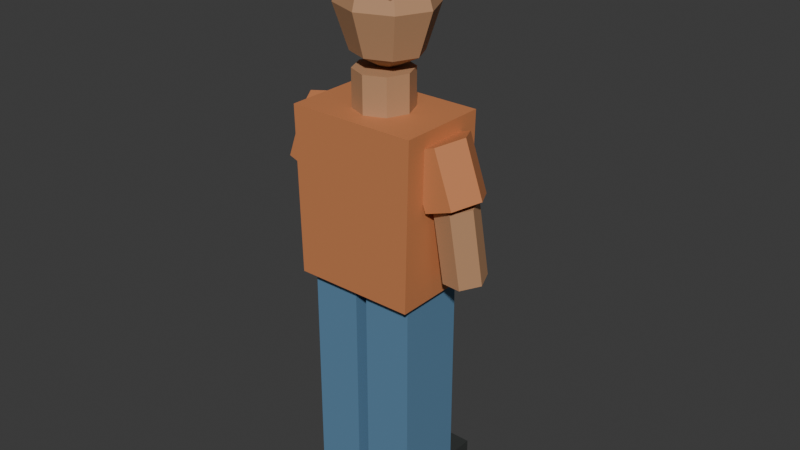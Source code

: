 # Source: pedestrian_01.blend  (saved by Blender 5.2.45; exported with 4.5.12 LTS)
import bpy
from mathutils import Matrix  # noqa: F401  (used for matrix-valued properties, if any)

bpy.ops.wm.read_factory_settings(use_empty=True)
scene = bpy.context.scene
scene.name = 'Scene'

# ---- collections
col_collection = bpy.data.collections.new('Collection'); scene.collection.children.link(col_collection)

# ---- materials (node trees are filled in below, after node groups)
mat_traffic_rubber = bpy.data.materials.new('traffic_rubber')
mat_traffic_rubber.diffuse_color = (0.035, 0.039, 0.037, 1.0)
mat_traffic_blue = bpy.data.materials.new('traffic_blue')
mat_traffic_blue.diffuse_color = (0.11, 0.24, 0.38, 1.0)
mat_traffic_copper = bpy.data.materials.new('traffic_copper')
mat_traffic_copper.diffuse_color = (0.6, 0.22, 0.085, 1.0)
mat_traffic_skin1 = bpy.data.materials.new('traffic_skin1')
mat_traffic_skin1.diffuse_color = (0.5, 0.27, 0.14, 1.0)

# ---- material node trees
mat_traffic_rubber.use_nodes = True; mat_traffic_rubber.node_tree.nodes.clear()
_N = mat_traffic_rubber.node_tree.nodes; _L = mat_traffic_rubber.node_tree.links
n0 = _N.new('ShaderNodeBsdfPrincipled'); n0.name = 'Principled BSDF'; n0.location = (-200, 100)
n0.inputs[0].default_value = (0.035, 0.039, 0.037, 1.0)
n0.inputs[2].default_value = 0.62
n0.inputs[10].default_value = 0.005
n1 = _N.new('ShaderNodeOutputMaterial'); n1.name = 'Material Output'; n1.location = (200, 100)
_L.new(n0.outputs[0], n1.inputs[0])
n1.is_active_output = True
mat_traffic_blue.use_nodes = True; mat_traffic_blue.node_tree.nodes.clear()
_N = mat_traffic_blue.node_tree.nodes; _L = mat_traffic_blue.node_tree.links
n0 = _N.new('ShaderNodeBsdfPrincipled'); n0.name = 'Principled BSDF'; n0.location = (-200, 100)
n0.inputs[0].default_value = (0.11, 0.24, 0.38, 1.0)
n0.inputs[2].default_value = 0.62
n0.inputs[10].default_value = 0.005
n1 = _N.new('ShaderNodeOutputMaterial'); n1.name = 'Material Output'; n1.location = (200, 100)
_L.new(n0.outputs[0], n1.inputs[0])
n1.is_active_output = True
mat_traffic_copper.use_nodes = True; mat_traffic_copper.node_tree.nodes.clear()
_N = mat_traffic_copper.node_tree.nodes; _L = mat_traffic_copper.node_tree.links
n0 = _N.new('ShaderNodeBsdfPrincipled'); n0.name = 'Principled BSDF'; n0.location = (-200, 100)
n0.inputs[0].default_value = (0.6, 0.22, 0.085, 1.0)
n0.inputs[2].default_value = 0.62
n0.inputs[10].default_value = 0.005
n1 = _N.new('ShaderNodeOutputMaterial'); n1.name = 'Material Output'; n1.location = (200, 100)
_L.new(n0.outputs[0], n1.inputs[0])
n1.is_active_output = True
mat_traffic_skin1.use_nodes = True; mat_traffic_skin1.node_tree.nodes.clear()
_N = mat_traffic_skin1.node_tree.nodes; _L = mat_traffic_skin1.node_tree.links
n0 = _N.new('ShaderNodeBsdfPrincipled'); n0.name = 'Principled BSDF'; n0.location = (-200, 100)
n0.inputs[0].default_value = (0.5, 0.27, 0.14, 1.0)
n0.inputs[2].default_value = 0.62
n0.inputs[10].default_value = 0.005
n1 = _N.new('ShaderNodeOutputMaterial'); n1.name = 'Material Output'; n1.location = (200, 100)
_L.new(n0.outputs[0], n1.inputs[0])
n1.is_active_output = True

# ---- world
world_world = bpy.data.worlds.new('World'); scene.world = world_world
world_world.use_nodes = True; world_world.node_tree.nodes.clear()
_N = world_world.node_tree.nodes; _L = world_world.node_tree.links
n0 = _N.new('ShaderNodeOutputWorld'); n0.name = 'World Output'; n0.location = (200, 100)
n1 = _N.new('ShaderNodeBackground'); n1.name = 'Background'; n1.location = (-200, 100)
n1.inputs[0].default_value = (0.05088, 0.05088, 0.05088, 1.0)
_L.new(n1.outputs[0], n0.inputs[0])
n0.is_active_output = True
world_world.color = (0.05088, 0.05088, 0.05088)
world_world.sun_shadow_jitter_overblur = 0.0

# ---- meshes
me_cube = bpy.data.meshes.new('Cube')
me_cube.from_pydata([(-0.07605, -0.155, -0.065), (-0.07605, -0.155, 0.065), (-0.07605, 0.155, -0.065), (-0.07605, 0.155, 0.065), (0.07605, -0.155, -0.065), (0.07605, -0.155, 0.065), (0.07605, 0.155, -0.065), (0.07605, 0.155, 0.065)], [], [(0, 1, 3, 2), (2, 3, 7, 6), (6, 7, 5, 4), (4, 5, 1, 0), (2, 6, 4, 0), (7, 3, 1, 5)])
_uv = me_cube.uv_layers.new(name='UVMap')
_uv.uv.foreach_set('vector', [0.375, 0.0, 0.625, 0.0, 0.625, 0.25, 0.375, 0.25, 0.375, 0.25, 0.625, 0.25, 0.625, 0.5, 0.375, 0.5, 0.375, 0.5, 0.625, 0.5, 0.625, 0.75, 0.375, 0.75, 0.375, 0.75, 0.625, 0.75, 0.625, 1.0, 0.375, 1.0, 0.125, 0.5, 0.375, 0.5, 0.375, 0.75, 0.125, 0.75, 0.625, 0.5, 0.875, 0.5, 0.875, 0.75, 0.625, 0.75])
me_cube.materials.append(mat_traffic_rubber)
me_cube.update()
me_cube_001 = bpy.data.meshes.new('Cube.001')
me_cube_001.from_pydata([(-0.078, -0.11, -0.3594), (-0.078, -0.11, 0.3594), (-0.078, 0.11, -0.3594), (-0.078, 0.11, 0.3594), (0.078, -0.11, -0.3594), (0.078, -0.11, 0.3594), (0.078, 0.11, -0.3594), (0.078, 0.11, 0.3594)], [], [(0, 1, 3, 2), (2, 3, 7, 6), (6, 7, 5, 4), (4, 5, 1, 0), (2, 6, 4, 0), (7, 3, 1, 5)])
_uv = me_cube_001.uv_layers.new(name='UVMap')
_uv.uv.foreach_set('vector', [0.375, 0.0, 0.625, 0.0, 0.625, 0.25, 0.375, 0.25, 0.375, 0.25, 0.625, 0.25, 0.625, 0.5, 0.375, 0.5, 0.375, 0.5, 0.625, 0.5, 0.625, 0.75, 0.375, 0.75, 0.375, 0.75, 0.625, 0.75, 0.625, 1.0, 0.375, 1.0, 0.125, 0.5, 0.375, 0.5, 0.375, 0.75, 0.125, 0.75, 0.625, 0.5, 0.875, 0.5, 0.875, 0.75, 0.625, 0.75])
me_cube_001.materials.append(mat_traffic_blue)
me_cube_001.update()
me_cube_002 = bpy.data.meshes.new('Cube.002')
me_cube_002.from_pydata([(-0.07605, -0.155, -0.065), (-0.07605, -0.155, 0.065), (-0.07605, 0.155, -0.065), (-0.07605, 0.155, 0.065), (0.07605, -0.155, -0.065), (0.07605, -0.155, 0.065), (0.07605, 0.155, -0.065), (0.07605, 0.155, 0.065)], [], [(0, 1, 3, 2), (2, 3, 7, 6), (6, 7, 5, 4), (4, 5, 1, 0), (2, 6, 4, 0), (7, 3, 1, 5)])
_uv = me_cube_002.uv_layers.new(name='UVMap')
_uv.uv.foreach_set('vector', [0.375, 0.0, 0.625, 0.0, 0.625, 0.25, 0.375, 0.25, 0.375, 0.25, 0.625, 0.25, 0.625, 0.5, 0.375, 0.5, 0.375, 0.5, 0.625, 0.5, 0.625, 0.75, 0.375, 0.75, 0.375, 0.75, 0.625, 0.75, 0.625, 1.0, 0.375, 1.0, 0.125, 0.5, 0.375, 0.5, 0.375, 0.75, 0.125, 0.75, 0.625, 0.5, 0.875, 0.5, 0.875, 0.75, 0.625, 0.75])
me_cube_002.materials.append(mat_traffic_rubber)
me_cube_002.update()
me_cube_003 = bpy.data.meshes.new('Cube.003')
me_cube_003.from_pydata([(-0.078, -0.11, -0.3594), (-0.078, -0.11, 0.3594), (-0.078, 0.11, -0.3594), (-0.078, 0.11, 0.3594), (0.078, -0.11, -0.3594), (0.078, -0.11, 0.3594), (0.078, 0.11, -0.3594), (0.078, 0.11, 0.3594)], [], [(0, 1, 3, 2), (2, 3, 7, 6), (6, 7, 5, 4), (4, 5, 1, 0), (2, 6, 4, 0), (7, 3, 1, 5)])
_uv = me_cube_003.uv_layers.new(name='UVMap')
_uv.uv.foreach_set('vector', [0.375, 0.0, 0.625, 0.0, 0.625, 0.25, 0.375, 0.25, 0.375, 0.25, 0.625, 0.25, 0.625, 0.5, 0.375, 0.5, 0.375, 0.5, 0.625, 0.5, 0.625, 0.75, 0.375, 0.75, 0.375, 0.75, 0.625, 0.75, 0.625, 1.0, 0.375, 1.0, 0.125, 0.5, 0.375, 0.5, 0.375, 0.75, 0.125, 0.75, 0.625, 0.5, 0.875, 0.5, 0.875, 0.75, 0.625, 0.75])
me_cube_003.materials.append(mat_traffic_blue)
me_cube_003.update()
me_shirt = bpy.data.meshes.new('Shirt')
me_shirt.from_pydata([(-0.195, -0.145, 0.7888), (0.195, -0.145, 0.7888), (0.2067, -0.145, 1.317), (-0.2067, -0.145, 1.317), (-0.195, 0.145, 0.7888), (0.195, 0.145, 0.7888), (0.2067, 0.145, 1.317), (-0.2067, 0.145, 1.317)], [], [(3, 2, 1, 0), (0, 1, 5, 4), (1, 2, 6, 5), (2, 3, 7, 6), (3, 0, 4, 7), (4, 5, 6, 7)])
me_shirt.materials.append(mat_traffic_copper)
me_shirt.update()
me_cylinder = bpy.data.meshes.new('Cylinder')
me_cylinder.from_pydata([(0.0, 0.09, -0.075), (0.0, 0.09, 0.075), (0.06364, 0.06364, -0.075), (0.06364, 0.06364, 0.075), (0.09, 0.0, -0.075), (0.09, 0.0, 0.075), (0.06364, -0.06364, -0.075), (0.06364, -0.06364, 0.075), (0.0, -0.09, -0.075), (0.0, -0.09, 0.075), (-0.06364, -0.06364, -0.075), (-0.06364, -0.06364, 0.075), (-0.09, 0.0, -0.075), (-0.09, 0.0, 0.075), (-0.06364, 0.06364, -0.075), (-0.06364, 0.06364, 0.075)], [], [(0, 1, 3, 2), (2, 3, 5, 4), (4, 5, 7, 6), (6, 7, 9, 8), (8, 9, 11, 10), (10, 11, 13, 12), (3, 1, 15, 13, 11, 9, 7, 5), (12, 13, 15, 14), (14, 15, 1, 0), (0, 2, 4, 6, 8, 10, 12, 14)])
_uv = me_cylinder.uv_layers.new(name='UVMap')
_uv.uv.foreach_set('vector', [1.0, 0.5, 1.0, 1.0, 0.875, 1.0, 0.875, 0.5, 0.875, 0.5, 0.875, 1.0, 0.75, 1.0, 0.75, 0.5, 0.75, 0.5, 0.75, 1.0, 0.625, 1.0, 0.625, 0.5, 0.625, 0.5, 0.625, 1.0, 0.5, 1.0, 0.5, 0.5, 0.5, 0.5, 0.5, 1.0, 0.375, 1.0, 0.375, 0.5, 0.375, 0.5, 0.375, 1.0, 0.25, 1.0, 0.25, 0.5, 0.4197, 0.4197, 0.25, 0.49, 0.08029, 0.4197, 0.01, 0.25, 0.08029, 0.08029, 0.25, 0.01, 0.4197, 0.08029, 0.49, 0.25, 0.25, 0.5, 0.25, 1.0, 0.125, 1.0, 0.125, 0.5, 0.125, 0.5, 0.125, 1.0, 0.0, 1.0, 0.0, 0.5, 0.75, 0.49, 0.9197, 0.4197, 0.99, 0.25, 0.9197, 0.08029, 0.75, 0.01, 0.5803, 0.08029, 0.51, 0.25, 0.5803, 0.4197])
me_cylinder.materials.append(mat_traffic_skin1)
me_cylinder.update()
me_sphere = bpy.data.meshes.new('Sphere')
me_sphere.from_pydata([(0.0, 0.0, 0.19), (0.0, 0.09899, 0.1344), (0.0, 0.14, 0.0), (0.0, 0.09899, -0.1344), (0.0, 0.0, -0.19), (0.0775, 0.07, 0.1344), (0.1096, 0.09899, 0.0), (0.0775, 0.07, -0.1344), (0.1096, 0.0, 0.1344), (0.155, 0.0, 0.0), (0.1096, 0.0, -0.1344), (0.0775, -0.07, 0.1344), (0.1096, -0.09899, 0.0), (0.0775, -0.07, -0.1344), (0.0, -0.09899, 0.1344), (0.0, -0.14, 0.0), (0.0, -0.09899, -0.1344), (-0.0775, -0.07, 0.1344), (-0.1096, -0.09899, 0.0), (-0.0775, -0.07, -0.1344), (-0.1096, 0.0, 0.1344), (-0.155, 0.0, 0.0), (-0.1096, 0.0, -0.1344), (-0.0775, 0.07, 0.1344), (-0.1096, 0.09899, 0.0), (-0.0775, 0.07, -0.1344)], [], [(3, 2, 6, 7), (1, 0, 5), (4, 3, 7), (2, 1, 5, 6), (5, 0, 8), (4, 7, 10), (6, 5, 8, 9), (7, 6, 9, 10), (10, 9, 12, 13), (8, 0, 11), (4, 10, 13), (9, 8, 11, 12), (13, 12, 15, 16), (11, 0, 14), (4, 13, 16), (12, 11, 14, 15), (16, 15, 18, 19), (14, 0, 17), (4, 16, 19), (15, 14, 17, 18), (19, 18, 21, 22), (17, 0, 20), (4, 19, 22), (18, 17, 20, 21), (22, 21, 24, 25), (20, 0, 23), (4, 22, 25), (21, 20, 23, 24), (24, 23, 1, 2), (25, 24, 2, 3), (23, 0, 1), (4, 25, 3)])
_uv = me_sphere.uv_layers.new(name='UVMap')
_uv.uv.foreach_set('vector', [0.75, 0.25, 0.75, 0.5, 0.625, 0.5, 0.625, 0.25, 0.75, 0.75, 0.6875, 1.0, 0.625, 0.75, 0.6875, 5.96e-08, 0.75, 0.25, 0.625, 0.25, 0.75, 0.5, 0.75, 0.75, 0.625, 0.75, 0.625, 0.5, 0.625, 0.75, 0.5625, 1.0, 0.5, 0.75, 0.5625, 5.96e-08, 0.625, 0.25, 0.5, 0.25, 0.625, 0.5, 0.625, 0.75, 0.5, 0.75, 0.5, 0.5, 0.625, 0.25, 0.625, 0.5, 0.5, 0.5, 0.5, 0.25, 0.5, 0.25, 0.5, 0.5, 0.375, 0.5, 0.375, 0.25, 0.5, 0.75, 0.4375, 1.0, 0.375, 0.75, 0.4375, 5.96e-08, 0.5, 0.25, 0.375, 0.25, 0.5, 0.5, 0.5, 0.75, 0.375, 0.75, 0.375, 0.5, 0.375, 0.25, 0.375, 0.5, 0.25, 0.5, 0.25, 0.25, 0.375, 0.75, 0.3125, 1.0, 0.25, 0.75, 0.3125, 5.96e-08, 0.375, 0.25, 0.25, 0.25, 0.375, 0.5, 0.375, 0.75, 0.25, 0.75, 0.25, 0.5, 0.25, 0.25, 0.25, 0.5, 0.125, 0.5, 0.125, 0.25, 0.25, 0.75, 0.1875, 1.0, 0.125, 0.75, 0.1875, 5.96e-08, 0.25, 0.25, 0.125, 0.25, 0.25, 0.5, 0.25, 0.75, 0.125, 0.75, 0.125, 0.5, 0.125, 0.25, 0.125, 0.5, 0.0, 0.5, 0.0, 0.25, 0.125, 0.75, 0.0625, 1.0, 0.0, 0.75, 0.0625, 5.96e-08, 0.125, 0.25, 0.0, 0.25, 0.125, 0.5, 0.125, 0.75, 0.0, 0.75, 0.0, 0.5, 1.0, 0.25, 1.0, 0.5, 0.875, 0.5, 0.875, 0.25, 1.0, 0.75, 0.9375, 1.0, 0.875, 0.75, 0.9375, 5.96e-08, 1.0, 0.25, 0.875, 0.25, 1.0, 0.5, 1.0, 0.75, 0.875, 0.75, 0.875, 0.5, 0.875, 0.5, 0.875, 0.75, 0.75, 0.75, 0.75, 0.5, 0.875, 0.25, 0.875, 0.5, 0.75, 0.5, 0.75, 0.25, 0.875, 0.75, 0.8125, 1.0, 0.75, 0.75, 0.8125, 5.96e-08, 0.875, 0.25, 0.75, 0.25])
me_sphere.materials.append(mat_traffic_skin1)
me_sphere.update()
me_cube_004 = bpy.data.meshes.new('Cube.004')
me_cube_004.from_pydata([(-0.14, -0.12, -0.045), (-0.14, -0.12, 0.045), (-0.14, 0.12, -0.045), (-0.14, 0.12, 0.045), (0.14, -0.12, -0.045), (0.14, -0.12, 0.045), (0.14, 0.12, -0.045), (0.14, 0.12, 0.045)], [], [(0, 1, 3, 2), (2, 3, 7, 6), (6, 7, 5, 4), (4, 5, 1, 0), (2, 6, 4, 0), (7, 3, 1, 5)])
_uv = me_cube_004.uv_layers.new(name='UVMap')
_uv.uv.foreach_set('vector', [0.375, 0.0, 0.625, 0.0, 0.625, 0.25, 0.375, 0.25, 0.375, 0.25, 0.625, 0.25, 0.625, 0.5, 0.375, 0.5, 0.375, 0.5, 0.625, 0.5, 0.625, 0.75, 0.375, 0.75, 0.375, 0.75, 0.625, 0.75, 0.625, 1.0, 0.375, 1.0, 0.125, 0.5, 0.375, 0.5, 0.375, 0.75, 0.125, 0.75, 0.625, 0.5, 0.875, 0.5, 0.875, 0.75, 0.625, 0.75])
me_cube_004.materials.append(mat_traffic_rubber)
me_cube_004.update()
me_cube_005 = bpy.data.meshes.new('Cube.005')
me_cube_005.from_pydata([(-0.0325, -0.0325, -0.035), (-0.0325, -0.0325, 0.035), (-0.0325, 0.0325, -0.035), (-0.0325, 0.0325, 0.035), (0.0325, -0.0325, -0.035), (0.0325, -0.0325, 0.035), (0.0325, 0.0325, -0.035), (0.0325, 0.0325, 0.035)], [], [(0, 1, 3, 2), (2, 3, 7, 6), (6, 7, 5, 4), (4, 5, 1, 0), (2, 6, 4, 0), (7, 3, 1, 5)])
_uv = me_cube_005.uv_layers.new(name='UVMap')
_uv.uv.foreach_set('vector', [0.375, 0.0, 0.625, 0.0, 0.625, 0.25, 0.375, 0.25, 0.375, 0.25, 0.625, 0.25, 0.625, 0.5, 0.375, 0.5, 0.375, 0.5, 0.625, 0.5, 0.625, 0.75, 0.375, 0.75, 0.375, 0.75, 0.625, 0.75, 0.625, 1.0, 0.375, 1.0, 0.125, 0.5, 0.375, 0.5, 0.375, 0.75, 0.125, 0.75, 0.625, 0.5, 0.875, 0.5, 0.875, 0.75, 0.625, 0.75])
me_cube_005.materials.append(mat_traffic_skin1)
me_cube_005.update()
me_cylinder_001 = bpy.data.meshes.new('Cylinder.001')
me_cylinder_001.from_pydata([(0.0, 0.092, -0.08981), (0.0, 0.092, 0.08981), (0.07967, 0.046, -0.08981), (0.07967, 0.046, 0.08981), (0.07967, -0.046, -0.08981), (0.07967, -0.046, 0.08981), (0.0, -0.092, -0.08981), (0.0, -0.092, 0.08981), (-0.07967, -0.046, -0.08981), (-0.07967, -0.046, 0.08981), (-0.07967, 0.046, -0.08981), (-0.07967, 0.046, 0.08981)], [], [(0, 1, 3, 2), (2, 3, 5, 4), (4, 5, 7, 6), (6, 7, 9, 8), (3, 1, 11, 9, 7, 5), (8, 9, 11, 10), (10, 11, 1, 0), (0, 2, 4, 6, 8, 10)])
_uv = me_cylinder_001.uv_layers.new(name='UVMap')
_uv.uv.foreach_set('vector', [1.0, 0.5, 1.0, 1.0, 0.8333, 1.0, 0.8333, 0.5, 0.8333, 0.5, 0.8333, 1.0, 0.6667, 1.0, 0.6667, 0.5, 0.6667, 0.5, 0.6667, 1.0, 0.5, 1.0, 0.5, 0.5, 0.5, 0.5, 0.5, 1.0, 0.3333, 1.0, 0.3333, 0.5, 0.4578, 0.37, 0.25, 0.49, 0.04215, 0.37, 0.04215, 0.13, 0.25, 0.01, 0.4578, 0.13, 0.3333, 0.5, 0.3333, 1.0, 0.1667, 1.0, 0.1667, 0.5, 0.1667, 0.5, 0.1667, 1.0, -8.941e-08, 1.0, -8.941e-08, 0.5, 0.75, 0.49, 0.9578, 0.37, 0.9578, 0.13, 0.75, 0.01, 0.5422, 0.13, 0.5422, 0.37])
me_cylinder_001.materials.append(mat_traffic_copper)
me_cylinder_001.update()
me_cylinder_002 = bpy.data.meshes.new('Cylinder.002')
me_cylinder_002.from_pydata([(0.0, 0.066, -0.1206), (0.0, 0.066, 0.1206), (0.05716, 0.033, -0.1206), (0.05716, 0.033, 0.1206), (0.05716, -0.033, -0.1206), (0.05716, -0.033, 0.1206), (0.0, -0.066, -0.1206), (0.0, -0.066, 0.1206), (-0.05716, -0.033, -0.1206), (-0.05716, -0.033, 0.1206), (-0.05716, 0.033, -0.1206), (-0.05716, 0.033, 0.1206)], [], [(0, 1, 3, 2), (2, 3, 5, 4), (4, 5, 7, 6), (6, 7, 9, 8), (3, 1, 11, 9, 7, 5), (8, 9, 11, 10), (10, 11, 1, 0), (0, 2, 4, 6, 8, 10)])
_uv = me_cylinder_002.uv_layers.new(name='UVMap')
_uv.uv.foreach_set('vector', [1.0, 0.5, 1.0, 1.0, 0.8333, 1.0, 0.8333, 0.5, 0.8333, 0.5, 0.8333, 1.0, 0.6667, 1.0, 0.6667, 0.5, 0.6667, 0.5, 0.6667, 1.0, 0.5, 1.0, 0.5, 0.5, 0.5, 0.5, 0.5, 1.0, 0.3333, 1.0, 0.3333, 0.5, 0.4578, 0.37, 0.25, 0.49, 0.04215, 0.37, 0.04215, 0.13, 0.25, 0.01, 0.4578, 0.13, 0.3333, 0.5, 0.3333, 1.0, 0.1667, 1.0, 0.1667, 0.5, 0.1667, 0.5, 0.1667, 1.0, -8.941e-08, 1.0, -8.941e-08, 0.5, 0.75, 0.49, 0.9578, 0.37, 0.9578, 0.13, 0.75, 0.01, 0.5422, 0.13, 0.5422, 0.37])
me_cylinder_002.materials.append(mat_traffic_skin1)
me_cylinder_002.update()
me_cylinder_003 = bpy.data.meshes.new('Cylinder.003')
me_cylinder_003.from_pydata([(0.0, 0.092, -0.08981), (0.0, 0.092, 0.08981), (0.07967, 0.046, -0.08981), (0.07967, 0.046, 0.08981), (0.07967, -0.046, -0.08981), (0.07967, -0.046, 0.08981), (0.0, -0.092, -0.08981), (0.0, -0.092, 0.08981), (-0.07967, -0.046, -0.08981), (-0.07967, -0.046, 0.08981), (-0.07967, 0.046, -0.08981), (-0.07967, 0.046, 0.08981)], [], [(0, 1, 3, 2), (2, 3, 5, 4), (4, 5, 7, 6), (6, 7, 9, 8), (3, 1, 11, 9, 7, 5), (8, 9, 11, 10), (10, 11, 1, 0), (0, 2, 4, 6, 8, 10)])
_uv = me_cylinder_003.uv_layers.new(name='UVMap')
_uv.uv.foreach_set('vector', [1.0, 0.5, 1.0, 1.0, 0.8333, 1.0, 0.8333, 0.5, 0.8333, 0.5, 0.8333, 1.0, 0.6667, 1.0, 0.6667, 0.5, 0.6667, 0.5, 0.6667, 1.0, 0.5, 1.0, 0.5, 0.5, 0.5, 0.5, 0.5, 1.0, 0.3333, 1.0, 0.3333, 0.5, 0.4578, 0.37, 0.25, 0.49, 0.04215, 0.37, 0.04215, 0.13, 0.25, 0.01, 0.4578, 0.13, 0.3333, 0.5, 0.3333, 1.0, 0.1667, 1.0, 0.1667, 0.5, 0.1667, 0.5, 0.1667, 1.0, -8.941e-08, 1.0, -8.941e-08, 0.5, 0.75, 0.49, 0.9578, 0.37, 0.9578, 0.13, 0.75, 0.01, 0.5422, 0.13, 0.5422, 0.37])
me_cylinder_003.materials.append(mat_traffic_copper)
me_cylinder_003.update()
me_cylinder_004 = bpy.data.meshes.new('Cylinder.004')
me_cylinder_004.from_pydata([(0.0, 0.066, -0.1206), (0.0, 0.066, 0.1206), (0.05716, 0.033, -0.1206), (0.05716, 0.033, 0.1206), (0.05716, -0.033, -0.1206), (0.05716, -0.033, 0.1206), (0.0, -0.066, -0.1206), (0.0, -0.066, 0.1206), (-0.05716, -0.033, -0.1206), (-0.05716, -0.033, 0.1206), (-0.05716, 0.033, -0.1206), (-0.05716, 0.033, 0.1206)], [], [(0, 1, 3, 2), (2, 3, 5, 4), (4, 5, 7, 6), (6, 7, 9, 8), (3, 1, 11, 9, 7, 5), (8, 9, 11, 10), (10, 11, 1, 0), (0, 2, 4, 6, 8, 10)])
_uv = me_cylinder_004.uv_layers.new(name='UVMap')
_uv.uv.foreach_set('vector', [1.0, 0.5, 1.0, 1.0, 0.8333, 1.0, 0.8333, 0.5, 0.8333, 0.5, 0.8333, 1.0, 0.6667, 1.0, 0.6667, 0.5, 0.6667, 0.5, 0.6667, 1.0, 0.5, 1.0, 0.5, 0.5, 0.5, 0.5, 0.5, 1.0, 0.3333, 1.0, 0.3333, 0.5, 0.4578, 0.37, 0.25, 0.49, 0.04215, 0.37, 0.04215, 0.13, 0.25, 0.01, 0.4578, 0.13, 0.3333, 0.5, 0.3333, 1.0, 0.1667, 1.0, 0.1667, 0.5, 0.1667, 0.5, 0.1667, 1.0, -8.941e-08, 1.0, -8.941e-08, 0.5, 0.75, 0.49, 0.9578, 0.37, 0.9578, 0.13, 0.75, 0.01, 0.5422, 0.13, 0.5422, 0.37])
me_cylinder_004.materials.append(mat_traffic_skin1)
me_cylinder_004.update()
me_cube_006 = bpy.data.meshes.new('Cube.006')
me_cube_006.from_pydata([(-0.155, -0.145, -0.06), (-0.155, -0.145, 0.06), (-0.155, 0.145, -0.06), (-0.155, 0.145, 0.06), (0.155, -0.145, -0.06), (0.155, -0.145, 0.06), (0.155, 0.145, -0.06), (0.155, 0.145, 0.06)], [], [(0, 1, 3, 2), (2, 3, 7, 6), (6, 7, 5, 4), (4, 5, 1, 0), (2, 6, 4, 0), (7, 3, 1, 5)])
_uv = me_cube_006.uv_layers.new(name='UVMap')
_uv.uv.foreach_set('vector', [0.375, 0.0, 0.625, 0.0, 0.625, 0.25, 0.375, 0.25, 0.375, 0.25, 0.625, 0.25, 0.625, 0.5, 0.375, 0.5, 0.375, 0.5, 0.625, 0.5, 0.625, 0.75, 0.375, 0.75, 0.375, 0.75, 0.625, 0.75, 0.625, 1.0, 0.375, 1.0, 0.125, 0.5, 0.375, 0.5, 0.375, 0.75, 0.125, 0.75, 0.625, 0.5, 0.875, 0.5, 0.875, 0.75, 0.625, 0.75])
me_cube_006.materials.append(mat_traffic_copper)
me_cube_006.update()
me_cube_007 = bpy.data.meshes.new('Cube.007')
me_cube_007.from_pydata([(-0.13, -0.08, -0.0175), (-0.13, -0.08, 0.0175), (-0.13, 0.08, -0.0175), (-0.13, 0.08, 0.0175), (0.13, -0.08, -0.0175), (0.13, -0.08, 0.0175), (0.13, 0.08, -0.0175), (0.13, 0.08, 0.0175)], [], [(0, 1, 3, 2), (2, 3, 7, 6), (6, 7, 5, 4), (4, 5, 1, 0), (2, 6, 4, 0), (7, 3, 1, 5)])
_uv = me_cube_007.uv_layers.new(name='UVMap')
_uv.uv.foreach_set('vector', [0.375, 0.0, 0.625, 0.0, 0.625, 0.25, 0.375, 0.25, 0.375, 0.25, 0.625, 0.25, 0.625, 0.5, 0.375, 0.5, 0.375, 0.5, 0.625, 0.5, 0.625, 0.75, 0.375, 0.75, 0.375, 0.75, 0.625, 0.75, 0.625, 1.0, 0.375, 1.0, 0.125, 0.5, 0.375, 0.5, 0.375, 0.75, 0.125, 0.75, 0.625, 0.5, 0.875, 0.5, 0.875, 0.75, 0.625, 0.75])
me_cube_007.materials.append(mat_traffic_copper)
me_cube_007.update()

# ---- objects
ob_shoe = bpy.data.objects.new('Shoe', me_cube)
ob_trouser_leg = bpy.data.objects.new('Trouser leg', me_cube_001)
ob_shoe_001 = bpy.data.objects.new('Shoe.001', me_cube_002)
ob_trouser_leg_001 = bpy.data.objects.new('Trouser leg.001', me_cube_003)
ob_shirt = bpy.data.objects.new('Shirt', me_shirt)
ob_neck = bpy.data.objects.new('Neck', me_cylinder)
ob_head = bpy.data.objects.new('Head', me_sphere)
ob_hair = bpy.data.objects.new('Hair', me_cube_004)
ob_nose = bpy.data.objects.new('Nose', me_cube_005)
ob_sleeve = bpy.data.objects.new('Sleeve', me_cylinder_001)
ob_forearm = bpy.data.objects.new('Forearm', me_cylinder_002)
ob_sleeve_001 = bpy.data.objects.new('Sleeve.001', me_cylinder_003)
ob_forearm_001 = bpy.data.objects.new('Forearm.001', me_cylinder_004)
ob_cap = bpy.data.objects.new('Cap', me_cube_006)
ob_cap_bill = bpy.data.objects.new('Cap bill', me_cube_007)

# ---- transforms, parenting, visibility, modifiers, constraints
ob_shoe.location = (-0.0975, 0.05, 0.065)
ob_trouser_leg.location = (-0.0975, 0.0, 0.4258)
ob_shoe_001.location = (0.0975, 0.05, 0.065)
ob_trouser_leg_001.location = (0.0975, 0.0, 0.4258)
ob_shirt.location = (0.0, 0.0, 0.0)
ob_neck.location = (0.0, 0.0, 1.357)
ob_head.location = (0.0, 0.015, 1.61)
ob_hair.location = (0.0, -0.02, 1.755)
ob_nose.location = (0.0, 0.157, 1.61)
ob_sleeve.location = (-0.225, 0.0, 1.183)
ob_sleeve.rotation_euler = (2.801, 2.557e-07, -1.571)
ob_forearm.location = (-0.265, 0.0125, 0.9784)
ob_forearm.rotation_euler = (-0.1331, 3.142, 0.6747)
ob_sleeve_001.location = (0.225, 0.0, 1.183)
ob_sleeve_001.rotation_euler = (2.801, -2.557e-07, 1.571)
ob_forearm_001.location = (0.265, 0.0125, 0.9784)
ob_forearm_001.rotation_euler = (-0.1331, -3.142, -0.6747)
ob_cap.location = (0.0, 0.0, 1.785)
ob_cap_bill.location = (0.0, 0.2, 1.765)

# ---- collection membership
col_collection.objects.link(ob_shoe)
col_collection.objects.link(ob_trouser_leg)
col_collection.objects.link(ob_shoe_001)
col_collection.objects.link(ob_trouser_leg_001)
col_collection.objects.link(ob_shirt)
col_collection.objects.link(ob_neck)
col_collection.objects.link(ob_head)
col_collection.objects.link(ob_hair)
col_collection.objects.link(ob_nose)
col_collection.objects.link(ob_sleeve)
col_collection.objects.link(ob_forearm)
col_collection.objects.link(ob_sleeve_001)
col_collection.objects.link(ob_forearm_001)
col_collection.objects.link(ob_cap)
col_collection.objects.link(ob_cap_bill)

# ---- scene / render settings (as saved in the file)
scene.frame_start = 1; scene.frame_end = 250; scene.frame_set(1)
scene.render.engine = 'BLENDER_EEVEE_NEXT'
scene.render.bake_bias = 0.0
scene.render.bake_samples = 0
scene.render.compositor_device = 'GPU'
scene.eevee.use_volume_custom_range = False
scene.eevee.fast_gi_thickness_near = 0.1
scene.eevee.fast_gi_thickness_far = 0.0
scene.eevee.ray_tracing_options.screen_trace_thickness = 0.1
bpy.context.view_layer.update()

# ---- added for rendering (the .blend has no active camera and no usable light): camera, sun
cam_auto = bpy.data.cameras.new('AutoCamera')
cam_auto.lens = 50.0
cam_auto.sensor_width = 36.0
cam_auto.clip_end = 1000.0
ob_auto_camera = bpy.data.objects.new('AutoCamera', cam_auto)
scene.collection.objects.link(ob_auto_camera)
ob_auto_camera.location = (1.87446, -2.18185, 2.42207)
ob_auto_camera.rotation_euler = (1.09748, -7.21219e-08, 0.694738)
scene.camera = ob_auto_camera
light_auto_sun = bpy.data.lights.new('AutoSun', 'SUN')
light_auto_sun.energy = 3.0
light_auto_sun.angle = 0.0523599
ob_auto_sun = bpy.data.objects.new('AutoSun', light_auto_sun)
scene.collection.objects.link(ob_auto_sun)
ob_auto_sun.rotation_euler = (0.872665, 0.174533, 0.523599)
bpy.context.view_layer.update()
